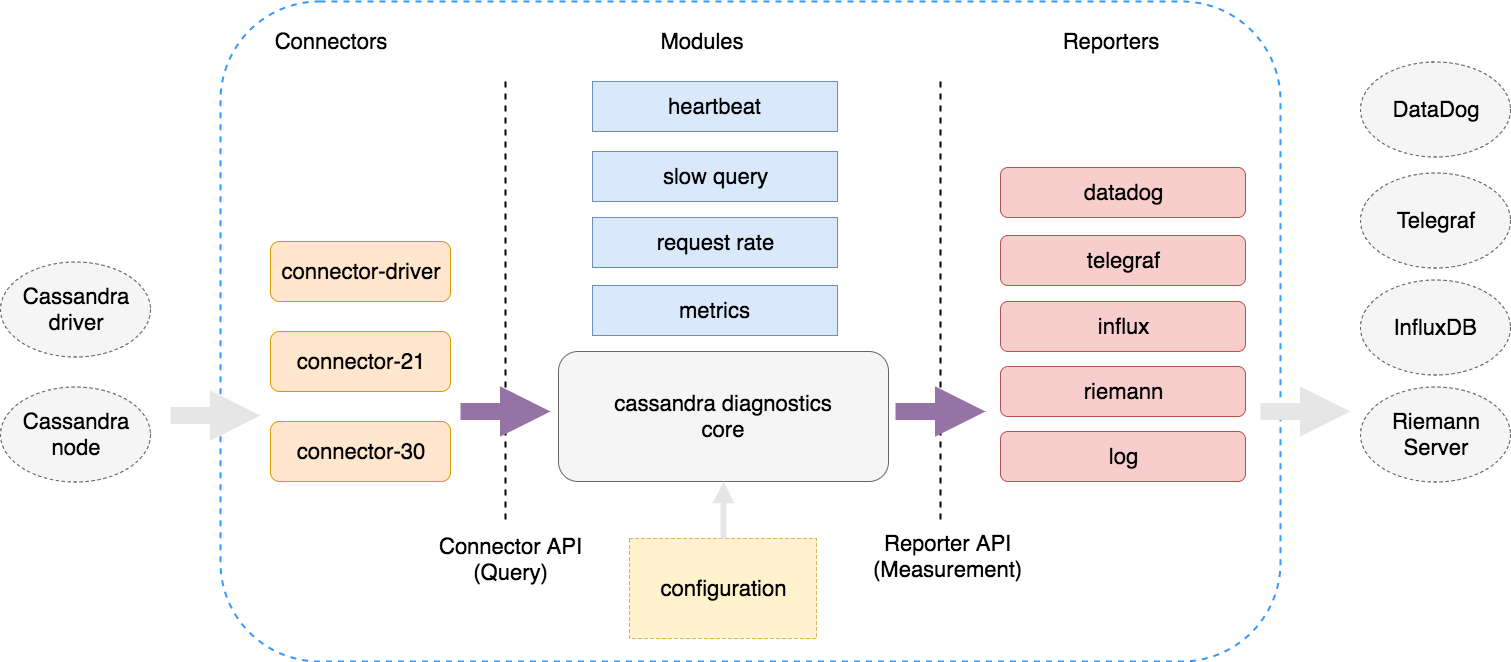

The diagram above was exported from draw.io. Its source (the exported page's mxGraphModel, read from the mxfile embedded in the PNG):
<mxGraphModel dx="2276" dy="875" grid="1" gridSize="10" guides="1" tooltips="1" connect="1" arrows="1" fold="1" page="1" pageScale="1" pageWidth="850" pageHeight="1100" background="#ffffff" math="0" shadow="0">
  <root>
    <mxCell id="0" />
    <mxCell id="1" parent="0" />
    <mxCell id="310c827db2672913-48" value="" style="rounded=1;whiteSpace=wrap;html=1;dashed=1;strokeColor=#3399FF;fillColor=none;fontSize=22;strokeWidth=2;" vertex="1" parent="1">
      <mxGeometry y="80" width="1060" height="660" as="geometry" />
    </mxCell>
    <mxCell id="310c827db2672913-1" value="cassandra diagnostics&lt;div&gt;core&lt;/div&gt;" style="rounded=1;whiteSpace=wrap;html=1;strokeColor=#666666;fillColor=#f5f5f5;fontSize=22;" vertex="1" parent="1">
      <mxGeometry x="338" y="430" width="330" height="130" as="geometry" />
    </mxCell>
    <mxCell id="310c827db2672913-2" value="heartbeat" style="rounded=0;whiteSpace=wrap;html=1;strokeColor=#6c8ebf;fillColor=#dae8fc;fontSize=22;" vertex="1" parent="1">
      <mxGeometry x="372" y="160" width="245" height="50" as="geometry" />
    </mxCell>
    <mxCell id="310c827db2672913-4" value="configuration" style="whiteSpace=wrap;html=1;rounded=0;strokeColor=#d6b656;fillColor=#fff2cc;fontSize=22;dashed=1;" vertex="1" parent="1">
      <mxGeometry x="409" y="617" width="187" height="100" as="geometry" />
    </mxCell>
    <mxCell id="310c827db2672913-5" value="connector-driver" style="rounded=1;whiteSpace=wrap;html=1;strokeColor=#d79b00;fillColor=#ffe6cc;fontSize=22;" vertex="1" parent="1">
      <mxGeometry x="50" y="320" width="180" height="60" as="geometry" />
    </mxCell>
    <mxCell id="310c827db2672913-6" value="connector-30" style="rounded=1;whiteSpace=wrap;html=1;strokeColor=#d79b00;fillColor=#ffe6cc;fontSize=22;" vertex="1" parent="1">
      <mxGeometry x="50" y="500" width="180" height="60" as="geometry" />
    </mxCell>
    <mxCell id="310c827db2672913-7" value="connector-21" style="rounded=1;whiteSpace=wrap;html=1;strokeColor=#d79b00;fillColor=#ffe6cc;fontSize=22;" vertex="1" parent="1">
      <mxGeometry x="50" y="410" width="180" height="60" as="geometry" />
    </mxCell>
    <mxCell id="310c827db2672913-8" value="Connectors" style="text;html=1;strokeColor=none;fillColor=none;align=center;verticalAlign=middle;whiteSpace=wrap;rounded=1;fontSize=22;" vertex="1" parent="1">
      <mxGeometry x="90" y="110" width="40" height="20" as="geometry" />
    </mxCell>
    <mxCell id="310c827db2672913-11" value="Modules" style="text;html=1;strokeColor=none;fillColor=none;align=center;verticalAlign=middle;whiteSpace=wrap;rounded=1;fontSize=22;" vertex="1" parent="1">
      <mxGeometry x="462" y="110" width="40" height="20" as="geometry" />
    </mxCell>
    <mxCell id="310c827db2672913-12" value="Reporters" style="text;html=1;strokeColor=none;fillColor=none;align=center;verticalAlign=middle;whiteSpace=wrap;rounded=1;fontSize=22;" vertex="1" parent="1">
      <mxGeometry x="870" y="110" width="40" height="20" as="geometry" />
    </mxCell>
    <mxCell id="310c827db2672913-17" value="slow query" style="rounded=0;whiteSpace=wrap;html=1;strokeColor=#6c8ebf;fillColor=#dae8fc;fontSize=22;" vertex="1" parent="1">
      <mxGeometry x="372" y="230" width="245" height="50" as="geometry" />
    </mxCell>
    <mxCell id="310c827db2672913-18" value="request rate" style="rounded=0;whiteSpace=wrap;html=1;strokeColor=#6c8ebf;fillColor=#dae8fc;fontSize=22;" vertex="1" parent="1">
      <mxGeometry x="372" y="296" width="245" height="50" as="geometry" />
    </mxCell>
    <mxCell id="310c827db2672913-19" value="metrics" style="rounded=0;whiteSpace=wrap;html=1;strokeColor=#6c8ebf;fillColor=#dae8fc;fontSize=22;" vertex="1" parent="1">
      <mxGeometry x="372" y="364" width="245" height="50" as="geometry" />
    </mxCell>
    <mxCell id="310c827db2672913-24" value="" style="line;strokeWidth=2;direction=south;html=1;rounded=0;fillColor=#f8cecc;fontSize=22;dashed=1;" vertex="1" parent="1">
      <mxGeometry x="280" y="160" width="10" height="440" as="geometry" />
    </mxCell>
    <mxCell id="310c827db2672913-25" value="" style="line;strokeWidth=2;direction=south;html=1;rounded=0;fillColor=#f8cecc;fontSize=22;dashed=1;" vertex="1" parent="1">
      <mxGeometry x="715" y="160" width="10" height="440" as="geometry" />
    </mxCell>
    <mxCell id="310c827db2672913-26" value="log" style="rounded=1;whiteSpace=wrap;html=1;strokeColor=#b85450;fillColor=#f8cecc;fontSize=22;" vertex="1" parent="1">
      <mxGeometry x="780" y="510" width="245" height="50" as="geometry" />
    </mxCell>
    <mxCell id="310c827db2672913-27" value="riemann" style="rounded=1;whiteSpace=wrap;html=1;strokeColor=#b85450;fillColor=#f8cecc;fontSize=22;" vertex="1" parent="1">
      <mxGeometry x="780" y="445" width="245" height="50" as="geometry" />
    </mxCell>
    <mxCell id="310c827db2672913-28" value="influx" style="rounded=1;whiteSpace=wrap;html=1;strokeColor=#b85450;fillColor=#f8cecc;fontSize=22;" vertex="1" parent="1">
      <mxGeometry x="780" y="380" width="245" height="50" as="geometry" />
    </mxCell>
    <mxCell id="310c827db2672913-29" value="telegraf" style="rounded=1;whiteSpace=wrap;html=1;strokeColor=#b85450;fillColor=#f8cecc;fontSize=22;" vertex="1" parent="1">
      <mxGeometry x="780" y="314" width="245" height="50" as="geometry" />
    </mxCell>
    <mxCell id="310c827db2672913-30" value="datadog" style="rounded=1;whiteSpace=wrap;html=1;strokeColor=#b85450;fillColor=#f8cecc;fontSize=22;" vertex="1" parent="1">
      <mxGeometry x="780" y="246" width="245" height="50" as="geometry" />
    </mxCell>
    <mxCell id="310c827db2672913-31" value="&lt;div style=&quot;text-align: center&quot;&gt;&lt;span&gt;Connector API&lt;/span&gt;&lt;/div&gt;&lt;div style=&quot;text-align: center&quot;&gt;(Query)&lt;/div&gt;" style="text;html=1;resizable=0;points=[];autosize=1;align=left;verticalAlign=top;spacingTop=-4;fontSize=22;" vertex="1" parent="1">
      <mxGeometry x="217" y="610" width="160" height="50" as="geometry" />
    </mxCell>
    <mxCell id="310c827db2672913-32" value="&lt;div style=&quot;text-align: center&quot;&gt;&lt;span&gt;Reporter API&lt;/span&gt;&lt;/div&gt;&lt;div style=&quot;text-align: center&quot;&gt;&lt;span&gt;(Measurement)&lt;/span&gt;&lt;/div&gt;" style="text;html=1;resizable=0;points=[];autosize=1;align=left;verticalAlign=top;spacingTop=-4;fontSize=22;" vertex="1" parent="1">
      <mxGeometry x="651" y="607" width="160" height="50" as="geometry" />
    </mxCell>
    <mxCell id="310c827db2672913-33" value="" style="endArrow=block;html=1;strokeColor=#9673a6;strokeWidth=17;fillColor=#e1d5e7;fontSize=22;endFill=1;" edge="1" parent="1">
      <mxGeometry width="50" height="50" relative="1" as="geometry">
        <mxPoint x="240" y="490" as="sourcePoint" />
        <mxPoint x="330" y="490" as="targetPoint" />
      </mxGeometry>
    </mxCell>
    <mxCell id="310c827db2672913-34" value="" style="endArrow=block;html=1;strokeColor=#9673a6;strokeWidth=17;fillColor=#e1d5e7;fontSize=22;endFill=1;" edge="1" parent="1">
      <mxGeometry x="675" y="490" width="50" height="50" as="geometry">
        <mxPoint x="675" y="490" as="sourcePoint" />
        <mxPoint x="765" y="490" as="targetPoint" />
      </mxGeometry>
    </mxCell>
    <mxCell id="310c827db2672913-36" value="" style="endArrow=block;html=1;strokeColor=#E6E6E6;strokeWidth=6;fillColor=#97D077;fontSize=22;endFill=1;entryX=0.5;entryY=1;exitX=0.5;exitY=0;" edge="1" parent="1" source="310c827db2672913-4" target="310c827db2672913-1">
      <mxGeometry width="50" height="50" relative="1" as="geometry">
        <mxPoint x="290" y="800" as="sourcePoint" />
        <mxPoint x="340" y="750" as="targetPoint" />
      </mxGeometry>
    </mxCell>
    <mxCell id="310c827db2672913-39" value="Cassandra&lt;div&gt;node&lt;/div&gt;" style="ellipse;whiteSpace=wrap;html=1;rounded=0;dashed=1;strokeColor=#666666;fillColor=#f5f5f5;fontSize=22;" vertex="1" parent="1">
      <mxGeometry x="-220" y="465" width="150" height="95" as="geometry" />
    </mxCell>
    <mxCell id="310c827db2672913-40" value="Cassandra&lt;div&gt;driver&lt;/div&gt;" style="ellipse;whiteSpace=wrap;html=1;rounded=0;dashed=1;strokeColor=#666666;fillColor=#f5f5f5;fontSize=22;" vertex="1" parent="1">
      <mxGeometry x="-220" y="340" width="150" height="95" as="geometry" />
    </mxCell>
    <mxCell id="310c827db2672913-41" value="" style="endArrow=block;html=1;strokeColor=#E6E6E6;strokeWidth=17;fillColor=#f5f5f5;fontSize=22;endFill=1;" edge="1" parent="1">
      <mxGeometry x="-50" y="494" width="50" height="50" as="geometry">
        <mxPoint x="-50" y="494" as="sourcePoint" />
        <mxPoint x="40" y="494" as="targetPoint" />
      </mxGeometry>
    </mxCell>
    <mxCell id="310c827db2672913-43" value="Riemann&lt;div&gt;Server&lt;/div&gt;" style="ellipse;whiteSpace=wrap;html=1;rounded=0;dashed=1;strokeColor=#666666;fillColor=#f5f5f5;fontSize=22;" vertex="1" parent="1">
      <mxGeometry x="1140" y="465" width="150" height="95" as="geometry" />
    </mxCell>
    <mxCell id="310c827db2672913-44" value="" style="endArrow=block;html=1;strokeColor=#E6E6E6;strokeWidth=17;fillColor=#f5f5f5;fontSize=22;endFill=1;" edge="1" parent="1">
      <mxGeometry x="1040" y="490" width="50" height="50" as="geometry">
        <mxPoint x="1040" y="490" as="sourcePoint" />
        <mxPoint x="1130" y="490" as="targetPoint" />
      </mxGeometry>
    </mxCell>
    <mxCell id="310c827db2672913-45" value="&lt;div&gt;InfluxDB&lt;/div&gt;" style="ellipse;whiteSpace=wrap;html=1;rounded=0;dashed=1;strokeColor=#666666;fillColor=#f5f5f5;fontSize=22;" vertex="1" parent="1">
      <mxGeometry x="1140" y="358" width="150" height="95" as="geometry" />
    </mxCell>
    <mxCell id="310c827db2672913-46" value="&lt;div&gt;Telegraf&lt;/div&gt;" style="ellipse;whiteSpace=wrap;html=1;rounded=0;dashed=1;strokeColor=#666666;fillColor=#f5f5f5;fontSize=22;" vertex="1" parent="1">
      <mxGeometry x="1140" y="251" width="150" height="95" as="geometry" />
    </mxCell>
    <mxCell id="310c827db2672913-47" value="&lt;div&gt;DataDog&lt;/div&gt;" style="ellipse;whiteSpace=wrap;html=1;rounded=0;dashed=1;strokeColor=#666666;fillColor=#f5f5f5;fontSize=22;" vertex="1" parent="1">
      <mxGeometry x="1140" y="140" width="150" height="95" as="geometry" />
    </mxCell>
  </root>
</mxGraphModel>